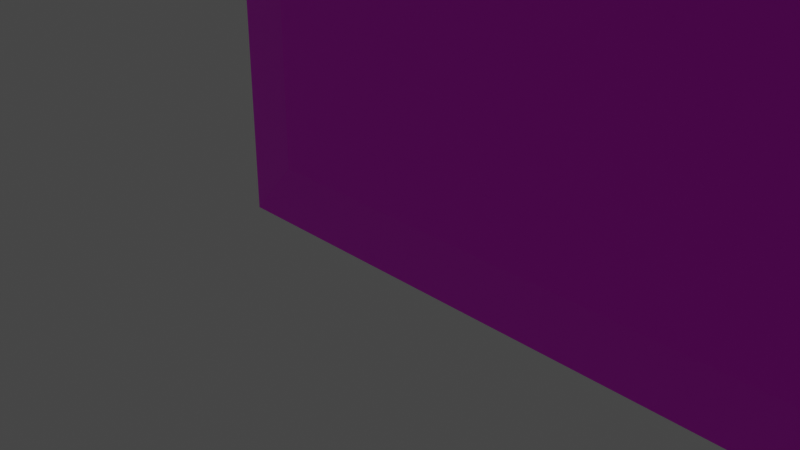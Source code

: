# Source: Drzwi.blend  (saved by Blender 2.92.15; exported with 4.5.12 LTS)
import bpy
from mathutils import Matrix  # noqa: F401  (used for matrix-valued properties, if any)

bpy.ops.wm.read_factory_settings(use_empty=True)
scene = bpy.context.scene
scene.name = 'Scene'

# ---- collections
col_collection = bpy.data.collections.new('Collection'); scene.collection.children.link(col_collection)

# ---- images (referenced by path relative to the original .blend; pixels are not part of the script)
import os
ASSET_DIR = os.environ.get("B2B_ASSET_DIR", "")  # directory of the original .blend (textures are referenced by path, not embedded)
HERE = os.path.dirname(os.path.abspath(__file__))  # packed textures are extracted next to this script under _unpacked/

def load_image(name, relpath, width, height, colorspace="sRGB"):
    """Load a texture the original file referenced (path relative to the .blend, or extracted next to this script)."""
    p = next((c for c in (os.path.join(HERE, relpath), os.path.join(ASSET_DIR, relpath)) if relpath and os.path.exists(c)), "")
    if p:
        img = bpy.data.images.load(p, check_existing=True)
        img.name = name
    else:  # same state as the original file: an image datablock whose file is absent (Cycles renders it pink)
        img = bpy.data.images.new(name, width, height)
        img.source = "FILE"
        img.filepath = "//" + (relpath or name)
    img.colorspace_settings.name = colorspace
    return img
img_drewno_jpg = load_image('drewno.jpg', 'drewno.jpg', 1024, 1024, 'sRGB')
img_zloto_jpg = load_image('zloto.jpg', 'zloto.jpg', 1024, 1024, 'sRGB')

# ---- materials (node trees are filled in below, after node groups)
mat_material_001 = bpy.data.materials.new('Material.001')
mat_material_001.use_transparent_shadow = False
mat_material_002 = bpy.data.materials.new('Material.002')
mat_material_002.use_transparent_shadow = False
mat_material_003 = bpy.data.materials.new('Material.003')
mat_material_003.use_transparent_shadow = False

# ---- material node trees
mat_material_001.use_nodes = True; mat_material_001.node_tree.nodes.clear()
_N = mat_material_001.node_tree.nodes; _L = mat_material_001.node_tree.links
n0 = _N.new('ShaderNodeBsdfPrincipled'); n0.name = 'Principled BSDF'; n0.location = (10, 300)
n0.distribution = 'GGX'
n0.subsurface_method = 'BURLEY'
n0.inputs[3].default_value = 1.45
n0.inputs[27].default_value = (0.0, 0.0, 0.0, 1.0)
n0.inputs[28].default_value = 1.0
n1 = _N.new('ShaderNodeOutputMaterial'); n1.name = 'Material Output'; n1.location = (300, 300)
n2 = _N.new('ShaderNodeTexImage'); n2.name = 'Image Texture'; n2.location = (-280, 280)
n2.image = img_drewno_jpg
_L.new(n0.outputs[0], n1.inputs[0])
_L.new(n2.outputs[0], n0.inputs[0])
n1.is_active_output = True
mat_material_002.use_nodes = True; mat_material_002.node_tree.nodes.clear()
_N = mat_material_002.node_tree.nodes; _L = mat_material_002.node_tree.links
n0 = _N.new('ShaderNodeBsdfPrincipled'); n0.name = 'Principled BSDF'; n0.location = (10, 300)
n0.distribution = 'GGX'
n0.subsurface_method = 'BURLEY'
n0.inputs[3].default_value = 1.45
n0.inputs[27].default_value = (0.0, 0.0, 0.0, 1.0)
n0.inputs[28].default_value = 1.0
n1 = _N.new('ShaderNodeOutputMaterial'); n1.name = 'Material Output'; n1.location = (300, 300)
n2 = _N.new('ShaderNodeTexImage'); n2.name = 'Image Texture'; n2.location = (-280, 280)
n2.image = img_zloto_jpg
_L.new(n0.outputs[0], n1.inputs[0])
_L.new(n2.outputs[0], n0.inputs[0])
n1.is_active_output = True
mat_material_003.use_nodes = True; mat_material_003.node_tree.nodes.clear()
_N = mat_material_003.node_tree.nodes; _L = mat_material_003.node_tree.links
n0 = _N.new('ShaderNodeBsdfPrincipled'); n0.name = 'Principled BSDF'; n0.location = (10, 300)
n0.distribution = 'GGX'
n0.subsurface_method = 'BURLEY'
n0.inputs[3].default_value = 1.45
n0.inputs[27].default_value = (0.0, 0.0, 0.0, 1.0)
n0.inputs[28].default_value = 1.0
n1 = _N.new('ShaderNodeOutputMaterial'); n1.name = 'Material Output'; n1.location = (300, 300)
n2 = _N.new('ShaderNodeTexImage'); n2.name = 'Image Texture'; n2.location = (-280, 280)
n2.image = img_zloto_jpg
_L.new(n0.outputs[0], n1.inputs[0])
_L.new(n2.outputs[0], n0.inputs[0])
n1.is_active_output = True

# ---- world
world_world = bpy.data.worlds.new('World'); scene.world = world_world
world_world.use_nodes = True; world_world.node_tree.nodes.clear()
_N = world_world.node_tree.nodes; _L = world_world.node_tree.links
n0 = _N.new('ShaderNodeOutputWorld'); n0.name = 'World Output'; n0.location = (300, 300)
n1 = _N.new('ShaderNodeBackground'); n1.name = 'Background'; n1.location = (10, 300)
n1.inputs[0].default_value = (0.05088, 0.05088, 0.05088, 1.0)
_L.new(n1.outputs[0], n0.inputs[0])
n0.is_active_output = True
world_world.color = (0.05088, 0.05088, 0.05088)
world_world.use_sun_shadow = False
world_world.sun_shadow_jitter_overblur = 0.0

# ---- cameras
cam_camera = bpy.data.cameras.new('Camera')
cam_camera.clip_end = 100.0
cam_camera.ortho_scale = 7.314

# ---- lights
light_light = bpy.data.lights.new('Light', 'POINT')
light_light.transmission_factor = 0.0
light_light.energy = 1000.0
light_light.shadow_soft_size = 0.1
light_light.shadow_maximum_resolution = 0.006
light_light.use_absolute_resolution = True

# ---- meshes
me_cube_002 = bpy.data.meshes.new('Cube.002')
me_cube_002.from_pydata([(-0.3313, -1.115, -12.3), (-0.3313, -1.115, 0.3313), (-0.2488, -0.2237, -12.22), (-0.2488, -0.2237, 0.2488), (4.86, -1.115, -12.3), (4.86, -1.115, 0.3313), (4.778, -0.2237, -12.22), (4.778, -0.2237, 0.2488), (-1.0, -0.3013, 1.0), (-1.0, -0.3013, -12.97), (5.529, -0.3013, -12.97), (5.529, -0.3013, 1.0), (-1.0, -1.0, -12.97), (-1.0, -1.0, 1.0), (5.529, -1.0, 1.0), (5.529, -1.0, -12.97), (-1.0, -1.0, -12.97), (-1.0, -1.0, 1.0), (5.529, -1.0, 1.0), (5.529, -1.0, -12.97)], [], [(12, 13, 8, 9), (2, 3, 7, 6), (10, 11, 14, 15), (4, 5, 1, 0), (9, 10, 15, 12), (11, 8, 13, 14), (3, 2, 9, 8), (2, 6, 10, 9), (7, 3, 8, 11), (6, 7, 11, 10), (16, 17, 13, 12), (18, 19, 15, 14), (19, 16, 12, 15), (17, 18, 14, 13), (0, 1, 17, 16), (5, 4, 19, 18), (4, 0, 16, 19), (1, 5, 18, 17)])
_uv = me_cube_002.uv_layers.new(name='UVMap')
_uv.uv.foreach_set('vector', [0.0007948, 0.3518, 1.015, 0.3494, 1.015, 0.6476, 0.0007948, 0.65, -0.0007859, -0.01311, 1.001, -0.01311, 1.001, 0.9954, -0.0007859, 0.9954, 0.0005411, 0.3839, 0.9995, 0.3839, 0.9995, 0.6263, 0.0005411, 0.6263, -0.003937, 0.001745, 0.999, 0.001745, 1.001, 0.9998, -0.001457, 0.9998, 0.001466, -0.001428, 1.003, -0.001428, 1.003, 0.1774, 0.001466, 0.1774, 1.009, 0.9983, -0.0008263, 0.9983, -0.0008263, 0.8211, 1.009, 0.8211, 0.9504, 0.7319, 0.04215, 0.7319, -0.01259, 0.6148, 1.005, 0.6148, 0.883, 0.2885, 0.1136, 0.2885, -0.001321, 0.1678, 0.9979, 0.1678, 0.8885, 0.9621, 0.1099, 0.9621, -0.006411, 0.8399, 1.005, 0.8399, 0.946, 0.5061, 0.05155, 0.5061, -0.002345, 0.3908, 0.9999, 0.3908, nan, nan, nan, nan, nan, nan, nan, nan, nan, nan, nan, nan, nan, nan, nan, nan, 0.375, 0.75, 0.375, 1.0, 0.375, 1.0, 0.375, 0.75, 0.625, 1.0, 0.625, 0.75, 0.625, 0.75, 0.625, 1.0, 0.9597, 0.7247, 0.04775, 0.7247, -0.0005302, 0.6214, 1.008, 0.6214, 0.961, 0.4947, 0.04896, 0.4947, 0.000679, 0.3914, 1.009, 0.3914, 0.8986, 0.2694, 0.09649, 0.2694, -0.006824, 0.1609, 1.002, 0.1609, 0.8999, 0.7304, 0.09751, 0.7304, -0.00584, 0.6218, 1.003, 0.6218])
me_cube_002.materials.append(mat_material_001)
me_cube_002.use_remesh_fix_poles = True
me_cube_002.use_remesh_preserve_attributes = False
me_cube_002.use_mirror_vertex_groups = False
me_cube_002.update()
me_cube_003 = bpy.data.meshes.new('Cube.003')
me_cube_003.from_pydata([(-0.8217, 0.5338, -5.638), (-0.8217, 0.5338, -3.995), (-0.8217, 2.177, -5.638), (-0.8217, 2.177, -3.995), (0.8217, 0.5338, -5.638), (0.8217, 0.5338, -3.995), (0.8217, 2.177, -5.638), (0.8217, 2.177, -3.995)], [], [(0, 1, 3, 2), (2, 3, 7, 6), (6, 7, 5, 4), (4, 5, 1, 0), (2, 6, 4, 0), (7, 3, 1, 5)])
_uv = me_cube_003.uv_layers.new(name='UVMap')
_uv.uv.foreach_set('vector', [-0.005983, -0.01091, 1.001, -0.01091, 1.001, 0.996, -0.005983, 0.996, -0.04987, -0.06813, 1.06, -0.06813, 1.06, 1.042, -0.04987, 1.042, -0.01133, -0.007594, 1.004, -0.007594, 1.004, 1.008, -0.01133, 1.008, 0.375, 0.75, 0.625, 0.75, 0.625, 1.0, 0.375, 1.0, -0.009801, -0.01121, 1.001, -0.01121, 1.001, 0.9998, -0.009801, 0.9998, -0.003811, -0.01323, 1.007, -0.01323, 1.007, 0.998, -0.003811, 0.998])
me_cube_003.materials.append(mat_material_002)
me_cube_003.use_remesh_fix_poles = True
me_cube_003.use_remesh_preserve_attributes = False
me_cube_003.use_mirror_vertex_groups = False
me_cube_003.update()
me_cylinder = bpy.data.meshes.new('Cylinder')
me_cylinder.from_pydata([(3.483e-08, 0.785, -0.9254), (2.294e-08, 0.8068, 1.0), (0.1532, 0.7699, -0.9254), (0.1574, 0.7913, 1.0), (0.3004, 0.7253, -0.9254), (0.3087, 0.7454, 1.0), (0.4361, 0.6527, -0.9254), (0.4482, 0.6708, 1.0), (0.5551, 0.5551, -0.9254), (0.5705, 0.5705, 1.0), (0.6527, 0.4361, -0.9254), (0.6708, 0.4482, 1.0), (0.7253, 0.3004, -0.9254), (0.7454, 0.3087, 1.0), (0.7699, 0.1532, -0.9254), (0.7913, 0.1574, 1.0), (0.785, 2.07e-07, -0.9254), (0.8068, 6.091e-08, 1.0), (0.7699, -0.1532, -0.9254), (0.7913, -0.1574, 1.0), (0.7253, -0.3004, -0.9254), (0.7454, -0.3087, 1.0), (0.6527, -0.4361, -0.9254), (0.6708, -0.4482, 1.0), (0.5551, -0.5551, -0.9254), (0.5705, -0.5705, 1.0), (0.4361, -0.6527, -0.9254), (0.4482, -0.6708, 1.0), (0.3004, -0.7253, -0.9254), (0.3087, -0.7454, 1.0), (0.1532, -0.7699, -0.9254), (0.1574, -0.7913, 1.0), (-2.21e-07, -0.785, -0.9254), (-2.399e-07, -0.8068, 1.0), (-0.1532, -0.7699, -0.9254), (-0.1574, -0.7913, 1.0), (-0.3004, -0.7253, -0.9254), (-0.3087, -0.7454, 1.0), (-0.4361, -0.6527, -0.9254), (-0.4482, -0.6708, 1.0), (-0.5551, -0.5551, -0.9254), (-0.5705, -0.5705, 1.0), (-0.6527, -0.4361, -0.9254), (-0.6708, -0.4482, 1.0), (-0.7253, -0.3004, -0.9254), (-0.7454, -0.3087, 1.0), (-0.7699, -0.1532, -0.9254), (-0.7913, -0.1574, 1.0), (-0.785, 9.058e-07, -0.9254), (-0.8068, 7.79e-07, 1.0), (-0.7699, 0.1532, -0.9254), (-0.7913, 0.1574, 1.0), (-0.7253, 0.3004, -0.9254), (-0.7454, 0.3087, 1.0), (-0.6527, 0.4361, -0.9254), (-0.6708, 0.4482, 1.0), (-0.5551, 0.5551, -0.9254), (-0.5705, 0.5705, 1.0), (-0.4361, 0.6527, -0.9254), (-0.4482, 0.6708, 1.0), (-0.3004, 0.7253, -0.9254), (-0.3087, 0.7454, 1.0), (-0.1532, 0.7699, -0.9254), (-0.1574, 0.7913, 1.0), (4.611e-08, 0.6901, -0.5933), (0.0, 1.0, -0.01873), (0.0, 1.0, 0.4813), (0.1951, 0.9808, 0.4813), (0.1951, 0.9808, -0.01873), (0.1346, 0.6768, -0.5933), (0.3827, 0.9239, 0.4813), (0.3827, 0.9239, -0.01873), (0.2641, 0.6376, -0.5933), (0.5556, 0.8315, 0.4813), (0.5556, 0.8315, -0.01873), (0.3834, 0.5738, -0.5933), (0.7071, 0.7071, 0.4813), (0.7071, 0.7071, -0.01873), (0.488, 0.488, -0.5933), (0.8315, 0.5556, 0.4813), (0.8315, 0.5556, -0.01873), (0.5738, 0.3834, -0.5933), (0.9239, 0.3827, 0.4813), (0.9239, 0.3827, -0.01873), (0.6376, 0.2641, -0.5933), (0.9808, 0.1951, 0.4813), (0.9808, 0.1951, -0.01873), (0.6768, 0.1346, -0.5933), (1.0, 7.55e-08, 0.4813), (1.0, 7.55e-08, -0.01873), (0.6901, 1.999e-07, -0.5933), (0.9808, -0.1951, 0.4813), (0.9808, -0.1951, -0.01873), (0.6768, -0.1346, -0.5933), (0.9239, -0.3827, 0.4813), (0.9239, -0.3827, -0.01873), (0.6376, -0.2641, -0.5933), (0.8315, -0.5556, 0.4813), (0.8315, -0.5556, -0.01873), (0.5738, -0.3834, -0.5933), (0.7071, -0.7071, 0.4813), (0.7071, -0.7071, -0.01873), (0.488, -0.488, -0.5933), (0.5556, -0.8315, 0.4813), (0.5556, -0.8315, -0.01873), (0.3834, -0.5738, -0.5933), (0.3827, -0.9239, 0.4813), (0.3827, -0.9239, -0.01873), (0.2641, -0.6376, -0.5933), (0.1951, -0.9808, 0.4813), (0.1951, -0.9808, -0.01873), (0.1346, -0.6768, -0.5933), (-3.258e-07, -1.0, 0.4813), (-3.258e-07, -1.0, -0.01873), (-1.787e-07, -0.6901, -0.5933), (-0.1951, -0.9808, 0.4813), (-0.1951, -0.9808, -0.01873), (-0.1346, -0.6768, -0.5933), (-0.3827, -0.9239, 0.4813), (-0.3827, -0.9239, -0.01873), (-0.2641, -0.6376, -0.5933), (-0.5556, -0.8315, 0.4813), (-0.5556, -0.8315, -0.01873), (-0.3834, -0.5738, -0.5933), (-0.7071, -0.7071, 0.4813), (-0.7071, -0.7071, -0.01873), (-0.488, -0.488, -0.5933), (-0.8315, -0.5556, 0.4813), (-0.8315, -0.5556, -0.01873), (-0.5738, -0.3834, -0.5933), (-0.9239, -0.3827, 0.4813), (-0.9239, -0.3827, -0.01873), (-0.6376, -0.2641, -0.5933), (-0.9808, -0.1951, 0.4813), (-0.9808, -0.1951, -0.01873), (-0.6768, -0.1346, -0.5933), (-1.0, 9.656e-07, 0.4813), (-1.0, 9.656e-07, -0.01873), (-0.6901, 8.141e-07, -0.5933), (-0.9808, 0.1951, 0.4813), (-0.9808, 0.1951, -0.01873), (-0.6768, 0.1346, -0.5933), (-0.9239, 0.3827, 0.4813), (-0.9239, 0.3827, -0.01873), (-0.6376, 0.2641, -0.5933), (-0.8315, 0.5556, 0.4813), (-0.8315, 0.5556, -0.01873), (-0.5738, 0.3834, -0.5933), (-0.7071, 0.7071, 0.4813), (-0.7071, 0.7071, -0.01873), (-0.488, 0.488, -0.5933), (-0.5556, 0.8315, 0.4813), (-0.5556, 0.8315, -0.01873), (-0.3834, 0.5738, -0.5933), (-0.3827, 0.9239, 0.4813), (-0.3827, 0.9239, -0.01873), (-0.2641, 0.6376, -0.5933), (-0.1951, 0.9808, 0.4813), (-0.1951, 0.9808, -0.01873), (-0.1346, 0.6768, -0.5933)], [], [(66, 1, 3, 67), (67, 3, 5, 70), (70, 5, 7, 73), (73, 7, 9, 76), (76, 9, 11, 79), (79, 11, 13, 82), (82, 13, 15, 85), (85, 15, 17, 88), (88, 17, 19, 91), (91, 19, 21, 94), (94, 21, 23, 97), (97, 23, 25, 100), (100, 25, 27, 103), (103, 27, 29, 106), (106, 29, 31, 109), (109, 31, 33, 112), (112, 33, 35, 115), (115, 35, 37, 118), (118, 37, 39, 121), (121, 39, 41, 124), (124, 41, 43, 127), (127, 43, 45, 130), (130, 45, 47, 133), (133, 47, 49, 136), (136, 49, 51, 139), (139, 51, 53, 142), (142, 53, 55, 145), (145, 55, 57, 148), (148, 57, 59, 151), (151, 59, 61, 154), (3, 1, 63, 61, 59, 57, 55, 53, 51, 49, 47, 45, 43, 41, 39, 37, 35, 33, 31, 29, 27, 25, 23, 21, 19, 17, 15, 13, 11, 9, 7, 5), (154, 61, 63, 157), (157, 63, 1, 66), (0, 2, 4, 6, 8, 10, 12, 14, 16, 18, 20, 22, 24, 26, 28, 30, 32, 34, 36, 38, 40, 42, 44, 46, 48, 50, 52, 54, 56, 58, 60, 62), (62, 159, 64, 0), (159, 158, 65, 64), (158, 157, 66, 65), (60, 156, 159, 62), (156, 155, 158, 159), (155, 154, 157, 158), (58, 153, 156, 60), (153, 152, 155, 156), (152, 151, 154, 155), (56, 150, 153, 58), (150, 149, 152, 153), (149, 148, 151, 152), (54, 147, 150, 56), (147, 146, 149, 150), (146, 145, 148, 149), (52, 144, 147, 54), (144, 143, 146, 147), (143, 142, 145, 146), (50, 141, 144, 52), (141, 140, 143, 144), (140, 139, 142, 143), (48, 138, 141, 50), (138, 137, 140, 141), (137, 136, 139, 140), (46, 135, 138, 48), (135, 134, 137, 138), (134, 133, 136, 137), (44, 132, 135, 46), (132, 131, 134, 135), (131, 130, 133, 134), (42, 129, 132, 44), (129, 128, 131, 132), (128, 127, 130, 131), (40, 126, 129, 42), (126, 125, 128, 129), (125, 124, 127, 128), (38, 123, 126, 40), (123, 122, 125, 126), (122, 121, 124, 125), (36, 120, 123, 38), (120, 119, 122, 123), (119, 118, 121, 122), (34, 117, 120, 36), (117, 116, 119, 120), (116, 115, 118, 119), (32, 114, 117, 34), (114, 113, 116, 117), (113, 112, 115, 116), (30, 111, 114, 32), (111, 110, 113, 114), (110, 109, 112, 113), (28, 108, 111, 30), (108, 107, 110, 111), (107, 106, 109, 110), (26, 105, 108, 28), (105, 104, 107, 108), (104, 103, 106, 107), (24, 102, 105, 26), (102, 101, 104, 105), (101, 100, 103, 104), (22, 99, 102, 24), (99, 98, 101, 102), (98, 97, 100, 101), (20, 96, 99, 22), (96, 95, 98, 99), (95, 94, 97, 98), (18, 93, 96, 20), (93, 92, 95, 96), (92, 91, 94, 95), (16, 90, 93, 18), (90, 89, 92, 93), (89, 88, 91, 92), (14, 87, 90, 16), (87, 86, 89, 90), (86, 85, 88, 89), (12, 84, 87, 14), (84, 83, 86, 87), (83, 82, 85, 86), (10, 81, 84, 12), (81, 80, 83, 84), (80, 79, 82, 83), (8, 78, 81, 10), (78, 77, 80, 81), (77, 76, 79, 80), (6, 75, 78, 8), (75, 74, 77, 78), (74, 73, 76, 77), (4, 72, 75, 6), (72, 71, 74, 75), (71, 70, 73, 74), (2, 69, 72, 4), (69, 68, 71, 72), (68, 67, 70, 71), (0, 64, 69, 2), (64, 65, 68, 69), (65, 66, 67, 68)])
_uv = me_cylinder.uv_layers.new(name='UVMap')
_uv.uv.foreach_set('vector', [1.0, 0.8703, 1.0, 1.0, 0.9688, 1.0, 0.9688, 0.8703, 0.9498, 0.7592, 0.9498, 1.02, 0.8869, 1.02, 0.8869, 0.7592, 0.8869, 0.7592, 0.8869, 1.02, 0.824, 1.02, 0.824, 0.7592, 0.824, 0.7592, 0.824, 1.02, 0.7611, 1.02, 0.7611, 0.7592, 0.7611, 0.7592, 0.7611, 1.02, 0.6982, 1.02, 0.6982, 0.7592, 0.6982, 0.7592, 0.6982, 1.02, 0.6354, 1.02, 0.6354, 0.7592, 0.6354, 0.7592, 0.6354, 1.02, 0.5725, 1.02, 0.5725, 0.7592, 0.5725, 0.7592, 0.5725, 1.02, 0.5096, 1.02, 0.5096, 0.7592, 0.5096, 0.7592, 0.5096, 1.02, 0.4467, 1.02, 0.4467, 0.7592, 0.7188, 0.8703, 0.7188, 1.0, 0.6875, 1.0, 0.6875, 0.8703, 0.6875, 0.8703, 0.6875, 1.0, 0.6562, 1.0, 0.6562, 0.8703, 0.6562, 0.8703, 0.6562, 1.0, 0.625, 1.0, 0.625, 0.8703, 0.625, 0.8703, 0.625, 1.0, 0.5938, 1.0, 0.5938, 0.8703, 0.5938, 0.8703, 0.5938, 1.0, 0.5625, 1.0, 0.5625, 0.8703, 0.5625, 0.8703, 0.5625, 1.0, 0.5312, 1.0, 0.5312, 0.8703, 0.5312, 0.8703, 0.5312, 1.0, 0.5, 1.0, 0.5, 0.8703, 0.5, 0.8703, 0.5, 1.0, 0.4688, 1.0, 0.4687, 0.8703, 0.4687, 0.8703, 0.4688, 1.0, 0.4375, 1.0, 0.4375, 0.8703, 0.4375, 0.8703, 0.4375, 1.0, 0.4062, 1.0, 0.4062, 0.8703, 0.4062, 0.8703, 0.4062, 1.0, 0.375, 1.0, 0.375, 0.8703, 0.375, 0.8703, 0.375, 1.0, 0.3438, 1.0, 0.3438, 0.8703, 0.3438, 0.8703, 0.3438, 1.0, 0.3125, 1.0, 0.3125, 0.8703, 0.3125, 0.8703, 0.3125, 1.0, 0.2812, 1.0, 0.2812, 0.8703, 0.2812, 0.8703, 0.2812, 1.0, 0.25, 1.0, 0.25, 0.8703, 0.25, 0.8703, 0.25, 1.0, 0.2188, 1.0, 0.2188, 0.8703, 0.2188, 0.8703, 0.2188, 1.0, 0.1875, 1.0, 0.1875, 0.8703, 0.1875, 0.8703, 0.1875, 1.0, 0.1562, 1.0, 0.1563, 0.8703, 0.1563, 0.8703, 0.1562, 1.0, 0.125, 1.0, 0.125, 0.8703, 0.125, 0.8703, 0.125, 1.0, 0.09375, 1.0, 0.09375, 0.8703, 0.09375, 0.8703, 0.09375, 1.0, 0.0625, 1.0, 0.0625, 0.8703, 0.2968, 0.4854, 0.25, 0.49, 0.2032, 0.4854, 0.1582, 0.4717, 0.1167, 0.4496, 0.08029, 0.4197, 0.05045, 0.3833, 0.02827, 0.3418, 0.01461, 0.2968, 0.01, 0.25, 0.01461, 0.2032, 0.02827, 0.1582, 0.05045, 0.1167, 0.08029, 0.08029, 0.1167, 0.05045, 0.1582, 0.02827, 0.2032, 0.01461, 0.25, 0.01, 0.2968, 0.01461, 0.3418, 0.02827, 0.3833, 0.05045, 0.4197, 0.08029, 0.4496, 0.1167, 0.4717, 0.1582, 0.4854, 0.2032, 0.49, 0.25, 0.4854, 0.2968, 0.4717, 0.3418, 0.4496, 0.3833, 0.4197, 0.4197, 0.3833, 0.4496, 0.3418, 0.4717, 0.0625, 0.8703, 0.0625, 1.0, 0.03125, 1.0, 0.03125, 0.8703, 0.03125, 0.8703, 0.03125, 1.0, 0.0, 1.0, 0.0, 0.8703, 0.4778, 1.371, 0.6448, 1.355, 0.8053, 1.306, 0.9532, 1.227, 1.083, 1.121, 1.189, 0.9909, 1.268, 0.843, 1.317, 0.6825, 1.333, 0.5156, 1.317, 0.3487, 1.268, 0.1882, 1.189, 0.04025, 1.083, -0.0894, 0.9532, -0.1958, 0.8053, -0.2749, 0.6448, -0.3236, 0.4778, -0.34, 0.3109, -0.3236, 0.1504, -0.2749, 0.002501, -0.1958, -0.1272, -0.0894, -0.2336, 0.04025, -0.3126, 0.1882, -0.3613, 0.3487, -0.3777, 0.5156, -0.3613, 0.6825, -0.3126, 0.843, -0.2336, 0.9909, -0.1272, 1.121, 0.002502, 1.227, 0.1504, 1.306, 0.3109, 1.355, 0.03125, 0.5, 0.03125, 0.6203, 0.0, 0.6203, 0.0, 0.5, 0.09972, 0.009306, 0.09972, 0.389, 0.004791, 0.389, 0.004791, 0.009306, 0.09972, 0.389, 0.09972, 0.7687, 0.004791, 0.7687, 0.004791, 0.389, 0.0625, 0.5, 0.0625, 0.6203, 0.03125, 0.6203, 0.03125, 0.5, 0.1946, 0.009306, 0.1946, 0.389, 0.09972, 0.389, 0.09972, 0.009306, 0.1946, 0.389, 0.1946, 0.7687, 0.09972, 0.7687, 0.09972, 0.389, 0.09375, 0.5, 0.09375, 0.6203, 0.0625, 0.6203, 0.0625, 0.5, 0.2896, 0.009306, 0.2896, 0.389, 0.1946, 0.389, 0.1946, 0.009306, 0.09375, 0.7453, 0.09375, 0.8703, 0.0625, 0.8703, 0.0625, 0.7453, 0.125, 0.5, 0.125, 0.6203, 0.09375, 0.6203, 0.09375, 0.5, 0.3845, 0.009306, 0.3845, 0.389, 0.2896, 0.389, 0.2896, 0.009306, 0.125, 0.7453, 0.125, 0.8703, 0.09375, 0.8703, 0.09375, 0.7453, 0.1562, 0.5, 0.1563, 0.6203, 0.125, 0.6203, 0.125, 0.5, 0.4794, 0.009306, 0.4794, 0.389, 0.3845, 0.389, 0.3845, 0.009306, 0.1563, 0.7453, 0.1563, 0.8703, 0.125, 0.8703, 0.125, 0.7453, 0.1875, 0.5, 0.1875, 0.6203, 0.1563, 0.6203, 0.1562, 0.5, 0.5743, 0.009306, 0.5743, 0.389, 0.4794, 0.389, 0.4794, 0.009306, 0.1875, 0.7453, 0.1875, 0.8703, 0.1563, 0.8703, 0.1563, 0.7453, 0.2188, 0.5, 0.2188, 0.6203, 0.1875, 0.6203, 0.1875, 0.5, 0.2188, 0.6203, 0.2188, 0.7453, 0.1875, 0.7453, 0.1875, 0.6203, 0.2188, 0.7453, 0.2188, 0.8703, 0.1875, 0.8703, 0.1875, 0.7453, 0.25, 0.5, 0.25, 0.6203, 0.2188, 0.6203, 0.2188, 0.5, 0.25, 0.6203, 0.25, 0.7453, 0.2188, 0.7453, 0.2188, 0.6203, 0.25, 0.7453, 0.25, 0.8703, 0.2188, 0.8703, 0.2188, 0.7453, 0.2812, 0.5, 0.2812, 0.6203, 0.25, 0.6203, 0.25, 0.5, 0.2812, 0.6203, 0.2812, 0.7453, 0.25, 0.7453, 0.25, 0.6203, 0.2812, 0.7453, 0.2812, 0.8703, 0.25, 0.8703, 0.25, 0.7453, 0.3125, 0.5, 0.3125, 0.6203, 0.2812, 0.6203, 0.2812, 0.5, 0.3125, 0.6203, 0.3125, 0.7453, 0.2812, 0.7453, 0.2812, 0.6203, 0.3125, 0.7453, 0.3125, 0.8703, 0.2812, 0.8703, 0.2812, 0.7453, 0.3438, 0.5, 0.3438, 0.6203, 0.3125, 0.6203, 0.3125, 0.5, 0.3438, 0.6203, 0.3437, 0.7453, 0.3125, 0.7453, 0.3125, 0.6203, 0.3437, 0.7453, 0.3438, 0.8703, 0.3125, 0.8703, 0.3125, 0.7453, 0.375, 0.5, 0.375, 0.6203, 0.3438, 0.6203, 0.3438, 0.5, 0.375, 0.6203, 0.375, 0.7453, 0.3437, 0.7453, 0.3438, 0.6203, 0.375, 0.7453, 0.375, 0.8703, 0.3438, 0.8703, 0.3437, 0.7453, 0.4062, 0.5, 0.4062, 0.6203, 0.375, 0.6203, 0.375, 0.5, 0.4062, 0.6203, 0.4062, 0.7453, 0.375, 0.7453, 0.375, 0.6203, 0.4062, 0.7453, 0.4062, 0.8703, 0.375, 0.8703, 0.375, 0.7453, 0.4375, 0.5, 0.4375, 0.6203, 0.4062, 0.6203, 0.4062, 0.5, 0.4375, 0.6203, 0.4375, 0.7453, 0.4062, 0.7453, 0.4062, 0.6203, 0.4375, 0.7453, 0.4375, 0.8703, 0.4062, 0.8703, 0.4062, 0.7453, 0.4688, 0.5, 0.4688, 0.6203, 0.4375, 0.6203, 0.4375, 0.5, 0.4688, 0.6203, 0.4687, 0.7453, 0.4375, 0.7453, 0.4375, 0.6203, 0.4687, 0.7453, 0.4687, 0.8703, 0.4375, 0.8703, 0.4375, 0.7453, 0.5, 0.5, 0.5, 0.6203, 0.4688, 0.6203, 0.4688, 0.5, 0.5, 0.6203, 0.5, 0.7453, 0.4687, 0.7453, 0.4688, 0.6203, 0.5, 0.7453, 0.5, 0.8703, 0.4687, 0.8703, 0.4687, 0.7453, 0.5312, 0.5, 0.5312, 0.6203, 0.5, 0.6203, 0.5, 0.5, 0.06939, 0.2561, 0.06939, 0.5076, 0.006506, 0.5076, 0.006506, 0.2561, 0.5312, 0.7453, 0.5312, 0.8703, 0.5, 0.8703, 0.5, 0.7453, 0.5625, 0.5, 0.5625, 0.6203, 0.5312, 0.6203, 0.5312, 0.5, 0.1323, 0.2561, 0.1323, 0.5076, 0.06939, 0.5076, 0.06939, 0.2561, 0.5625, 0.7453, 0.5625, 0.8703, 0.5312, 0.8703, 0.5312, 0.7453, 0.5938, 0.5, 0.5938, 0.6203, 0.5625, 0.6203, 0.5625, 0.5, 0.1952, 0.2561, 0.1952, 0.5076, 0.1323, 0.5076, 0.1323, 0.2561, 0.5938, 0.7453, 0.5938, 0.8703, 0.5625, 0.8703, 0.5625, 0.7453, 0.625, 0.5, 0.625, 0.6203, 0.5938, 0.6203, 0.5938, 0.5, 0.258, 0.2561, 0.258, 0.5076, 0.1952, 0.5076, 0.1952, 0.2561, 0.625, 0.7453, 0.625, 0.8703, 0.5938, 0.8703, 0.5938, 0.7453, 0.6562, 0.5, 0.6562, 0.6203, 0.625, 0.6203, 0.625, 0.5, 0.3209, 0.2561, 0.3209, 0.5076, 0.258, 0.5076, 0.258, 0.2561, 0.3209, 0.5076, 0.3209, 0.7592, 0.258, 0.7592, 0.258, 0.5076, 0.6875, 0.5, 0.6875, 0.6203, 0.6562, 0.6203, 0.6562, 0.5, 0.3838, 0.2561, 0.3838, 0.5076, 0.3209, 0.5076, 0.3209, 0.2561, 0.3838, 0.5076, 0.3838, 0.7592, 0.3209, 0.7592, 0.3209, 0.5076, 0.4467, 0.01397, 0.4467, 0.2561, 0.3838, 0.2561, 0.3838, 0.01397, 0.4467, 0.2561, 0.4467, 0.5076, 0.3838, 0.5076, 0.3838, 0.2561, 0.4467, 0.5076, 0.4467, 0.7592, 0.3838, 0.7592, 0.3838, 0.5076, 0.5096, 0.01397, 0.5096, 0.2561, 0.4467, 0.2561, 0.4467, 0.01397, 0.5096, 0.2561, 0.5096, 0.5076, 0.4467, 0.5076, 0.4467, 0.2561, 0.5096, 0.5076, 0.5096, 0.7592, 0.4467, 0.7592, 0.4467, 0.5076, 0.5725, 0.01397, 0.5725, 0.2561, 0.5096, 0.2561, 0.5096, 0.01397, 0.5725, 0.2561, 0.5725, 0.5076, 0.5096, 0.5076, 0.5096, 0.2561, 0.5725, 0.5076, 0.5725, 0.7592, 0.5096, 0.7592, 0.5096, 0.5076, 0.6354, 0.01397, 0.6354, 0.2561, 0.5725, 0.2561, 0.5725, 0.01397, 0.6354, 0.2561, 0.6354, 0.5076, 0.5725, 0.5076, 0.5725, 0.2561, 0.6354, 0.5076, 0.6354, 0.7592, 0.5725, 0.7592, 0.5725, 0.5076, 0.6982, 0.01397, 0.6982, 0.2561, 0.6354, 0.2561, 0.6354, 0.01397, 0.6982, 0.2561, 0.6982, 0.5076, 0.6354, 0.5076, 0.6354, 0.2561, 0.6982, 0.5076, 0.6982, 0.7592, 0.6354, 0.7592, 0.6354, 0.5076, 0.7611, 0.01397, 0.7611, 0.2561, 0.6982, 0.2561, 0.6982, 0.01397, 0.7611, 0.2561, 0.7611, 0.5076, 0.6982, 0.5076, 0.6982, 0.2561, 0.7611, 0.5076, 0.7611, 0.7592, 0.6982, 0.7592, 0.6982, 0.5076, 0.824, 0.01397, 0.824, 0.2561, 0.7611, 0.2561, 0.7611, 0.01397, 0.824, 0.2561, 0.824, 0.5076, 0.7611, 0.5076, 0.7611, 0.2561, 0.824, 0.5076, 0.824, 0.7592, 0.7611, 0.7592, 0.7611, 0.5076, 0.8869, 0.01397, 0.8869, 0.2561, 0.824, 0.2561, 0.824, 0.01397, 0.8869, 0.2561, 0.8869, 0.5076, 0.824, 0.5076, 0.824, 0.2561, 0.8869, 0.5076, 0.8869, 0.7592, 0.824, 0.7592, 0.824, 0.5076, 0.9498, 0.01397, 0.9498, 0.2561, 0.8869, 0.2561, 0.8869, 0.01397, 0.9498, 0.2561, 0.9498, 0.5076, 0.8869, 0.5076, 0.8869, 0.2561, 0.9498, 0.5076, 0.9498, 0.7592, 0.8869, 0.7592, 0.8869, 0.5076, 1.013, 0.01397, 1.013, 0.2561, 0.9498, 0.2561, 0.9498, 0.01397, 1.013, 0.2561, 1.013, 0.5076, 0.9498, 0.5076, 0.9498, 0.2561, 1.013, 0.5076, 1.013, 0.7592, 0.9498, 0.7592, 0.9498, 0.5076])
me_cylinder.materials.append(mat_material_003)
me_cylinder.use_remesh_fix_poles = True
me_cylinder.use_remesh_preserve_attributes = False
me_cylinder.use_mirror_vertex_groups = False
me_cylinder.update()

# ---- objects
ob_light = bpy.data.objects.new('Light', light_light)
ob_camera = bpy.data.objects.new('Camera', cam_camera)
ob_cube = bpy.data.objects.new('Cube', me_cube_002)
ob_cube_001 = bpy.data.objects.new('Cube.001', me_cube_003)
ob_cylinder = bpy.data.objects.new('Cylinder', me_cylinder)

# ---- transforms, parenting, visibility, modifiers, constraints
ob_light.location = (4.076, 1.005, 5.904)
ob_light.rotation_euler = (0.6503, 0.05522, 1.866)
ob_light.lock_rotations_4d = False
ob_light.empty_display_type = 'ARROWS'
ob_light.color = (0.0, 0.0, 0.0, 0.0)
ob_light.lineart.crease_threshold = 0.0
ob_camera.location = (7.359, -6.926, 4.958)
ob_camera.rotation_euler = (1.109, 0.0, 0.8149)
ob_camera.lock_rotations_4d = False
ob_camera.empty_display_type = 'ARROWS'
ob_camera.color = (0.0, 0.0, 0.0, 0.0)
ob_camera.display_type = 'WIRE'
ob_camera.lineart.crease_threshold = 0.0
ob_cube.location = (0.0, 0.0, 13.08)
ob_cube.lineart.crease_threshold = 0.0
ob_cube_001.location = (0.2378, -0.3295, 9.478)
ob_cube_001.scale = (0.3434, 0.3434, 0.3434)
ob_cube_001.lineart.crease_threshold = 0.0
_m = ob_cube_001.modifiers.new('Subdivision', 'SUBSURF')
_m.uv_smooth = 'PRESERVE_CORNERS'
_m.levels = 4
ob_cylinder.location = (0.2464, -0.2076, 7.828)
ob_cylinder.rotation_euler = (-0.638, -1.5, 2.298)
ob_cylinder.scale = (0.2248, 0.2248, 0.2248)
ob_cylinder.lineart.crease_threshold = 0.0
_m = ob_cylinder.modifiers.new('Subdivision', 'SUBSURF')
_m.uv_smooth = 'PRESERVE_CORNERS'
_m.levels = 3

# ---- collection membership
col_collection.objects.link(ob_light)
col_collection.objects.link(ob_camera)
col_collection.objects.link(ob_cube)
col_collection.objects.link(ob_cube_001)
col_collection.objects.link(ob_cylinder)

# ---- scene / render settings (as saved in the file)
scene.camera = ob_camera
scene.frame_start = 1; scene.frame_end = 250; scene.frame_set(0)
scene.render.engine = 'BLENDER_EEVEE_NEXT'
scene.cycles.use_denoising = False
scene.cycles.samples = 128
scene.cycles.sampling_pattern = 'TABULATED_SOBOL'
scene.cycles.use_adaptive_sampling = False
scene.cycles.use_light_tree = False
scene.view_settings.view_transform = 'Filmic'
bpy.context.view_layer.update()
